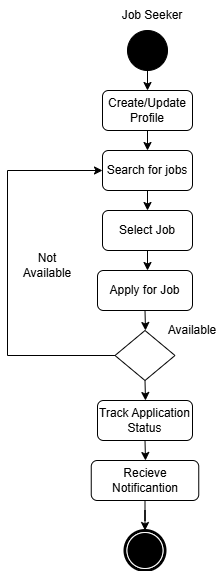

The diagram above was exported from draw.io. Its source (the exported page's mxGraphModel, read from the mxfile embedded in the PNG):
<mxGraphModel dx="788" dy="524" grid="1" gridSize="10" guides="1" tooltips="1" connect="1" arrows="1" fold="1" page="1" pageScale="1" pageWidth="850" pageHeight="1100" background="#ffffff" math="0" shadow="0">
  <root>
    <mxCell id="0" />
    <mxCell id="1" parent="0" />
    <mxCell id="ek56_0RN2-Bh0p7BwDvf-1" value="Job Seeker" style="text;html=1;align=center;verticalAlign=middle;whiteSpace=wrap;rounded=0;" parent="1" vertex="1">
      <mxGeometry x="370" y="20" width="70" height="30" as="geometry" />
    </mxCell>
    <mxCell id="ek56_0RN2-Bh0p7BwDvf-16" value="" style="endArrow=classic;html=1;rounded=0;exitX=0.5;exitY=1;exitDx=0;exitDy=0;" parent="1" source="ek56_0RN2-Bh0p7BwDvf-19" edge="1">
      <mxGeometry width="50" height="50" relative="1" as="geometry">
        <mxPoint x="399.5" y="90.00000000000004" as="sourcePoint" />
        <mxPoint x="400" y="110" as="targetPoint" />
      </mxGeometry>
    </mxCell>
    <mxCell id="ek56_0RN2-Bh0p7BwDvf-21" style="edgeStyle=orthogonalEdgeStyle;rounded=0;orthogonalLoop=1;jettySize=auto;html=1;exitX=0.5;exitY=1;exitDx=0;exitDy=0;" parent="1" source="ek56_0RN2-Bh0p7BwDvf-17" edge="1">
      <mxGeometry relative="1" as="geometry">
        <mxPoint x="400" y="170" as="targetPoint" />
      </mxGeometry>
    </mxCell>
    <mxCell id="ek56_0RN2-Bh0p7BwDvf-17" value="Create/Update Profile" style="rounded=1;whiteSpace=wrap;html=1;" parent="1" vertex="1">
      <mxGeometry x="355" y="110" width="90" height="40" as="geometry" />
    </mxCell>
    <mxCell id="ek56_0RN2-Bh0p7BwDvf-19" value="" style="ellipse;whiteSpace=wrap;html=1;aspect=fixed;strokeColor=default;fillColor=#000000;" parent="1" vertex="1">
      <mxGeometry x="380" y="50" width="40" height="40" as="geometry" />
    </mxCell>
    <mxCell id="ek56_0RN2-Bh0p7BwDvf-23" style="edgeStyle=orthogonalEdgeStyle;rounded=0;orthogonalLoop=1;jettySize=auto;html=1;exitX=0.5;exitY=1;exitDx=0;exitDy=0;" parent="1" source="ek56_0RN2-Bh0p7BwDvf-22" edge="1">
      <mxGeometry relative="1" as="geometry">
        <mxPoint x="400" y="230" as="targetPoint" />
      </mxGeometry>
    </mxCell>
    <mxCell id="ek56_0RN2-Bh0p7BwDvf-22" value="Search for jobs" style="rounded=1;whiteSpace=wrap;html=1;" parent="1" vertex="1">
      <mxGeometry x="355" y="170" width="90" height="40" as="geometry" />
    </mxCell>
    <mxCell id="ek56_0RN2-Bh0p7BwDvf-25" style="edgeStyle=orthogonalEdgeStyle;rounded=0;orthogonalLoop=1;jettySize=auto;html=1;exitX=0.5;exitY=1;exitDx=0;exitDy=0;" parent="1" source="ek56_0RN2-Bh0p7BwDvf-24" edge="1">
      <mxGeometry relative="1" as="geometry">
        <mxPoint x="400" y="290" as="targetPoint" />
      </mxGeometry>
    </mxCell>
    <mxCell id="ek56_0RN2-Bh0p7BwDvf-24" value="Select Job" style="rounded=1;whiteSpace=wrap;html=1;" parent="1" vertex="1">
      <mxGeometry x="355" y="230" width="90" height="40" as="geometry" />
    </mxCell>
    <mxCell id="ek56_0RN2-Bh0p7BwDvf-27" style="edgeStyle=orthogonalEdgeStyle;rounded=0;orthogonalLoop=1;jettySize=auto;html=1;exitX=0.5;exitY=1;exitDx=0;exitDy=0;" parent="1" source="ek56_0RN2-Bh0p7BwDvf-26" edge="1">
      <mxGeometry relative="1" as="geometry">
        <mxPoint x="398" y="350" as="targetPoint" />
      </mxGeometry>
    </mxCell>
    <mxCell id="ek56_0RN2-Bh0p7BwDvf-26" value="Apply for Job" style="rounded=1;whiteSpace=wrap;html=1;" parent="1" vertex="1">
      <mxGeometry x="350" y="290" width="95" height="40" as="geometry" />
    </mxCell>
    <mxCell id="ek56_0RN2-Bh0p7BwDvf-32" style="edgeStyle=orthogonalEdgeStyle;rounded=0;orthogonalLoop=1;jettySize=auto;html=1;exitX=0;exitY=0.5;exitDx=0;exitDy=0;entryX=0;entryY=0.5;entryDx=0;entryDy=0;" parent="1" source="ek56_0RN2-Bh0p7BwDvf-29" target="ek56_0RN2-Bh0p7BwDvf-22" edge="1">
      <mxGeometry relative="1" as="geometry">
        <Array as="points">
          <mxPoint x="260" y="375" />
          <mxPoint x="260" y="190" />
        </Array>
      </mxGeometry>
    </mxCell>
    <mxCell id="ek56_0RN2-Bh0p7BwDvf-35" style="edgeStyle=orthogonalEdgeStyle;rounded=0;orthogonalLoop=1;jettySize=auto;html=1;exitX=0.5;exitY=1;exitDx=0;exitDy=0;" parent="1" source="ek56_0RN2-Bh0p7BwDvf-29" edge="1">
      <mxGeometry relative="1" as="geometry">
        <mxPoint x="398" y="420" as="targetPoint" />
      </mxGeometry>
    </mxCell>
    <mxCell id="ek56_0RN2-Bh0p7BwDvf-29" value="" style="rhombus;whiteSpace=wrap;html=1;" parent="1" vertex="1">
      <mxGeometry x="367.5" y="350" width="60" height="50" as="geometry" />
    </mxCell>
    <mxCell id="ek56_0RN2-Bh0p7BwDvf-33" value="Not Available" style="text;html=1;align=center;verticalAlign=middle;whiteSpace=wrap;rounded=0;" parent="1" vertex="1">
      <mxGeometry x="270" y="270" width="60" height="30" as="geometry" />
    </mxCell>
    <mxCell id="ek56_0RN2-Bh0p7BwDvf-37" style="edgeStyle=orthogonalEdgeStyle;rounded=0;orthogonalLoop=1;jettySize=auto;html=1;exitX=0.5;exitY=1;exitDx=0;exitDy=0;" parent="1" source="ek56_0RN2-Bh0p7BwDvf-36" edge="1">
      <mxGeometry relative="1" as="geometry">
        <mxPoint x="398" y="480" as="targetPoint" />
      </mxGeometry>
    </mxCell>
    <mxCell id="ek56_0RN2-Bh0p7BwDvf-36" value="Track Application Status" style="rounded=1;whiteSpace=wrap;html=1;" parent="1" vertex="1">
      <mxGeometry x="350" y="420" width="95" height="40" as="geometry" />
    </mxCell>
    <mxCell id="ek56_0RN2-Bh0p7BwDvf-40" style="edgeStyle=orthogonalEdgeStyle;rounded=0;orthogonalLoop=1;jettySize=auto;html=1;exitX=0.5;exitY=1;exitDx=0;exitDy=0;" parent="1" source="ek56_0RN2-Bh0p7BwDvf-38" target="ek56_0RN2-Bh0p7BwDvf-41" edge="1">
      <mxGeometry relative="1" as="geometry">
        <mxPoint x="398" y="540" as="targetPoint" />
      </mxGeometry>
    </mxCell>
    <mxCell id="ek56_0RN2-Bh0p7BwDvf-38" value="Recieve Notificantion" style="rounded=1;whiteSpace=wrap;html=1;" parent="1" vertex="1">
      <mxGeometry x="343.75" y="480" width="107.5" height="40" as="geometry" />
    </mxCell>
    <mxCell id="ek56_0RN2-Bh0p7BwDvf-39" value="Available" style="text;html=1;align=center;verticalAlign=middle;whiteSpace=wrap;rounded=0;" parent="1" vertex="1">
      <mxGeometry x="420" y="340" width="50" height="20" as="geometry" />
    </mxCell>
    <mxCell id="ek56_0RN2-Bh0p7BwDvf-41" value="" style="points=[[0.145,0.145,0],[0.5,0,0],[0.855,0.145,0],[1,0.5,0],[0.855,0.855,0],[0.5,1,0],[0.145,0.855,0],[0,0.5,0]];shape=mxgraph.bpmn.event;html=1;verticalLabelPosition=bottom;labelBackgroundColor=#ffffff;verticalAlign=top;align=center;perimeter=ellipsePerimeter;outlineConnect=0;aspect=fixed;outline=end;symbol=terminate;" parent="1" vertex="1">
      <mxGeometry x="377.5" y="550" width="40" height="40" as="geometry" />
    </mxCell>
  </root>
</mxGraphModel>